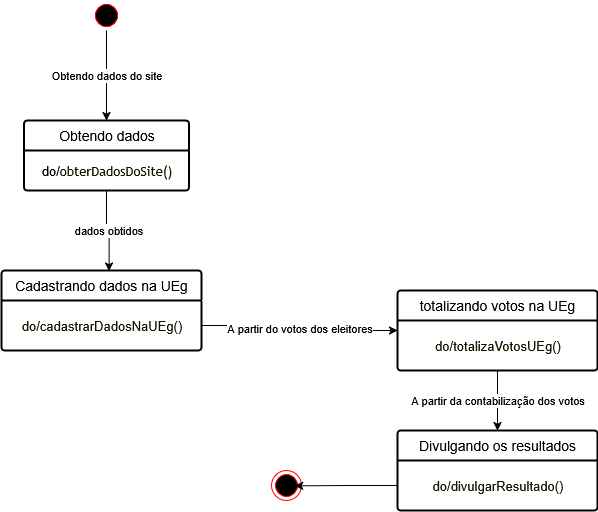

The diagram above was exported from draw.io. Its source (the exported page's mxGraphModel, read from the mxfile embedded in the PNG):
<mxGraphModel dx="872" dy="439" grid="1" gridSize="10" guides="1" tooltips="1" connect="1" arrows="1" fold="1" page="1" pageScale="1" pageWidth="827" pageHeight="1169" math="0" shadow="0">
  <root>
    <mxCell id="0" />
    <mxCell id="1" parent="0" />
    <mxCell id="ZVlS2FAQnzIIBZlbNNBE-1" value="" style="ellipse;html=1;shape=startState;fillColor=#000000;strokeColor=#ff0000;" parent="1" vertex="1">
      <mxGeometry x="140" y="50" width="30" height="30" as="geometry" />
    </mxCell>
    <mxCell id="GKoUtF33VKL4G79wXgIQ-17" value="Obtendo dados do site" style="edgeStyle=orthogonalEdgeStyle;rounded=0;orthogonalLoop=1;jettySize=auto;html=1;exitX=0.5;exitY=1;exitDx=0;exitDy=0;" parent="1" source="ZVlS2FAQnzIIBZlbNNBE-4" target="GKoUtF33VKL4G79wXgIQ-10" edge="1">
      <mxGeometry relative="1" as="geometry" />
    </mxCell>
    <mxCell id="ZVlS2FAQnzIIBZlbNNBE-4" value="" style="ellipse;html=1;shape=startState;fillColor=#000000;strokeColor=#ff0000;" parent="1" vertex="1">
      <mxGeometry x="140" y="50" width="30" height="30" as="geometry" />
    </mxCell>
    <mxCell id="GKoUtF33VKL4G79wXgIQ-10" value="Obtendo dados" style="swimlane;childLayout=stackLayout;horizontal=1;startSize=30;horizontalStack=0;rounded=1;fontSize=14;fontStyle=0;strokeWidth=2;resizeParent=0;resizeLast=1;shadow=0;dashed=0;align=center;arcSize=4;whiteSpace=wrap;html=1;" parent="1" vertex="1">
      <mxGeometry x="72.5" y="170" width="165" height="70" as="geometry">
        <mxRectangle x="85" y="200" width="140" height="50" as="alternateBounds" />
      </mxGeometry>
    </mxCell>
    <mxCell id="GKoUtF33VKL4G79wXgIQ-18" value="&lt;font style=&quot;font-size: 13px;&quot;&gt;do/&lt;span style=&quot;color: rgb(19, 19, 0); font-family: &amp;quot;trebuchet ms&amp;quot;, verdana, arial, sans-serif; background-color: rgb(255, 255, 255);&quot;&gt;obterDadosDoSite()&lt;/span&gt;&lt;/font&gt;" style="text;html=1;align=center;verticalAlign=middle;resizable=0;points=[];autosize=1;strokeColor=none;fillColor=none;" parent="GKoUtF33VKL4G79wXgIQ-10" vertex="1">
      <mxGeometry y="30" width="165" height="40" as="geometry" />
    </mxCell>
    <mxCell id="GKoUtF33VKL4G79wXgIQ-20" value="Cadastrando dados na UEg" style="swimlane;childLayout=stackLayout;horizontal=1;startSize=30;horizontalStack=0;rounded=1;fontSize=14;fontStyle=0;strokeWidth=2;resizeParent=0;resizeLast=1;shadow=0;dashed=0;align=center;arcSize=4;whiteSpace=wrap;html=1;" parent="1" vertex="1">
      <mxGeometry x="50" y="320" width="200" height="80" as="geometry">
        <mxRectangle x="85" y="200" width="140" height="50" as="alternateBounds" />
      </mxGeometry>
    </mxCell>
    <mxCell id="GKoUtF33VKL4G79wXgIQ-22" value="&lt;font style=&quot;font-size: 13px;&quot;&gt;&lt;span style=&quot;background-color: rgb(255, 255, 255); color: rgb(19, 19, 0);&quot;&gt;do/cadastrarDadosNaUEg()&lt;/span&gt;&lt;/font&gt;" style="text;html=1;align=center;verticalAlign=middle;resizable=0;points=[];autosize=1;strokeColor=none;fillColor=none;" parent="GKoUtF33VKL4G79wXgIQ-20" vertex="1">
      <mxGeometry y="30" width="200" height="50" as="geometry" />
    </mxCell>
    <mxCell id="GKoUtF33VKL4G79wXgIQ-23" value="dados obtidos" style="edgeStyle=orthogonalEdgeStyle;rounded=0;orthogonalLoop=1;jettySize=auto;html=1;entryX=0.538;entryY=0.008;entryDx=0;entryDy=0;entryPerimeter=0;" parent="1" source="GKoUtF33VKL4G79wXgIQ-18" target="GKoUtF33VKL4G79wXgIQ-20" edge="1">
      <mxGeometry relative="1" as="geometry" />
    </mxCell>
    <mxCell id="GKoUtF33VKL4G79wXgIQ-24" value="totalizando votos na UEg" style="swimlane;childLayout=stackLayout;horizontal=1;startSize=30;horizontalStack=0;rounded=1;fontSize=14;fontStyle=0;strokeWidth=2;resizeParent=0;resizeLast=1;shadow=0;dashed=0;align=center;arcSize=4;whiteSpace=wrap;html=1;" parent="1" vertex="1">
      <mxGeometry x="446" y="340" width="200" height="80" as="geometry">
        <mxRectangle x="85" y="200" width="140" height="50" as="alternateBounds" />
      </mxGeometry>
    </mxCell>
    <mxCell id="GKoUtF33VKL4G79wXgIQ-25" value="&lt;font style=&quot;font-size: 13px;&quot;&gt;&lt;span style=&quot;background-color: rgb(255, 255, 255); color: rgb(19, 19, 0);&quot;&gt;do/totalizaVotosUEg()&lt;/span&gt;&lt;/font&gt;" style="text;html=1;align=center;verticalAlign=middle;resizable=0;points=[];autosize=1;strokeColor=none;fillColor=none;" parent="GKoUtF33VKL4G79wXgIQ-24" vertex="1">
      <mxGeometry y="30" width="200" height="50" as="geometry" />
    </mxCell>
    <mxCell id="GKoUtF33VKL4G79wXgIQ-26" value="A partir do votos dos eleitores" style="edgeStyle=orthogonalEdgeStyle;rounded=0;orthogonalLoop=1;jettySize=auto;html=1;" parent="1" source="GKoUtF33VKL4G79wXgIQ-22" target="GKoUtF33VKL4G79wXgIQ-24" edge="1">
      <mxGeometry relative="1" as="geometry" />
    </mxCell>
    <mxCell id="GKoUtF33VKL4G79wXgIQ-28" value="Divulgando os resultados" style="swimlane;childLayout=stackLayout;horizontal=1;startSize=30;horizontalStack=0;rounded=1;fontSize=14;fontStyle=0;strokeWidth=2;resizeParent=0;resizeLast=1;shadow=0;dashed=0;align=center;arcSize=4;whiteSpace=wrap;html=1;" parent="1" vertex="1">
      <mxGeometry x="446" y="480" width="200" height="80" as="geometry">
        <mxRectangle x="85" y="200" width="140" height="50" as="alternateBounds" />
      </mxGeometry>
    </mxCell>
    <mxCell id="GKoUtF33VKL4G79wXgIQ-29" value="&lt;font style=&quot;font-size: 13px;&quot;&gt;&lt;span style=&quot;background-color: rgb(255, 255, 255); color: rgb(19, 19, 0);&quot;&gt;do/divulgarResultado()&lt;/span&gt;&lt;/font&gt;" style="text;html=1;align=center;verticalAlign=middle;resizable=0;points=[];autosize=1;strokeColor=none;fillColor=none;" parent="GKoUtF33VKL4G79wXgIQ-28" vertex="1">
      <mxGeometry y="30" width="200" height="50" as="geometry" />
    </mxCell>
    <mxCell id="GKoUtF33VKL4G79wXgIQ-30" value="A partir da contabilização dos votos" style="edgeStyle=orthogonalEdgeStyle;rounded=0;orthogonalLoop=1;jettySize=auto;html=1;entryX=0.5;entryY=0;entryDx=0;entryDy=0;" parent="1" source="GKoUtF33VKL4G79wXgIQ-25" target="GKoUtF33VKL4G79wXgIQ-28" edge="1">
      <mxGeometry relative="1" as="geometry" />
    </mxCell>
    <mxCell id="GKoUtF33VKL4G79wXgIQ-31" value="" style="ellipse;html=1;shape=endState;fillColor=#000000;strokeColor=#ff0000;" parent="1" vertex="1">
      <mxGeometry x="320" y="520" width="30" height="30" as="geometry" />
    </mxCell>
    <mxCell id="GKoUtF33VKL4G79wXgIQ-32" style="edgeStyle=orthogonalEdgeStyle;rounded=0;orthogonalLoop=1;jettySize=auto;html=1;entryX=0.773;entryY=0.513;entryDx=0;entryDy=0;entryPerimeter=0;" parent="1" source="GKoUtF33VKL4G79wXgIQ-29" target="GKoUtF33VKL4G79wXgIQ-31" edge="1">
      <mxGeometry relative="1" as="geometry" />
    </mxCell>
  </root>
</mxGraphModel>